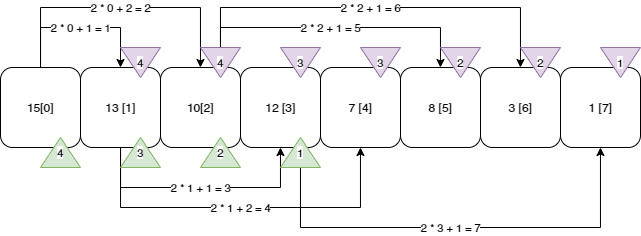

The diagram above was exported from draw.io. Its source (the exported page's mxGraphModel, read from the mxfile embedded in the PNG):
<mxGraphModel dx="979" dy="572" grid="1" gridSize="10" guides="1" tooltips="1" connect="1" arrows="1" fold="1" page="1" pageScale="1" pageWidth="1169" pageHeight="827" math="0" shadow="0">
  <root>
    <mxCell id="0" />
    <mxCell id="1" parent="0" />
    <mxCell id="2" value="2 * 0 + 1 = 1" style="edgeStyle=orthogonalEdgeStyle;shape=connector;rounded=0;orthogonalLoop=1;jettySize=auto;html=1;strokeColor=default;align=center;verticalAlign=middle;fontFamily=Helvetica;fontSize=11;fontColor=default;labelBackgroundColor=default;endArrow=classic;" edge="1" source="4" target="7" parent="1">
      <mxGeometry relative="1" as="geometry">
        <Array as="points">
          <mxPoint x="320" y="640" />
          <mxPoint x="400" y="640" />
        </Array>
      </mxGeometry>
    </mxCell>
    <mxCell id="3" value="2 * 0 + 2 = 2" style="edgeStyle=orthogonalEdgeStyle;shape=connector;rounded=0;orthogonalLoop=1;jettySize=auto;html=1;strokeColor=default;align=center;verticalAlign=middle;fontFamily=Helvetica;fontSize=11;fontColor=default;labelBackgroundColor=default;endArrow=classic;" edge="1" source="4" target="10" parent="1">
      <mxGeometry relative="1" as="geometry">
        <Array as="points">
          <mxPoint x="320" y="620" />
          <mxPoint x="480" y="620" />
        </Array>
        <mxPoint as="offset" />
      </mxGeometry>
    </mxCell>
    <mxCell id="4" value="15[0]" style="rounded=1;whiteSpace=wrap;html=1;" vertex="1" parent="1">
      <mxGeometry x="280" y="680" width="80" height="80" as="geometry" />
    </mxCell>
    <mxCell id="5" value="2 * 1 + 1 = 3" style="edgeStyle=orthogonalEdgeStyle;shape=connector;rounded=0;orthogonalLoop=1;jettySize=auto;html=1;strokeColor=default;align=center;verticalAlign=middle;fontFamily=Helvetica;fontSize=11;fontColor=default;labelBackgroundColor=default;endArrow=classic;" edge="1" source="7" target="13" parent="1">
      <mxGeometry relative="1" as="geometry">
        <Array as="points">
          <mxPoint x="400" y="800" />
          <mxPoint x="560" y="800" />
        </Array>
      </mxGeometry>
    </mxCell>
    <mxCell id="6" value="2 * 1 + 2 = 4" style="edgeStyle=orthogonalEdgeStyle;shape=connector;rounded=0;orthogonalLoop=1;jettySize=auto;html=1;strokeColor=default;align=center;verticalAlign=middle;fontFamily=Helvetica;fontSize=11;fontColor=default;labelBackgroundColor=default;endArrow=classic;" edge="1" source="7" target="11" parent="1">
      <mxGeometry relative="1" as="geometry">
        <Array as="points">
          <mxPoint x="400" y="820" />
          <mxPoint x="640" y="820" />
        </Array>
      </mxGeometry>
    </mxCell>
    <mxCell id="7" value="13 [1]" style="rounded=1;whiteSpace=wrap;html=1;" vertex="1" parent="1">
      <mxGeometry x="360" y="680" width="80" height="80" as="geometry" />
    </mxCell>
    <mxCell id="8" value="2 * 2 + 1 = 5" style="edgeStyle=orthogonalEdgeStyle;shape=connector;rounded=0;orthogonalLoop=1;jettySize=auto;html=1;strokeColor=default;align=center;verticalAlign=middle;fontFamily=Helvetica;fontSize=11;fontColor=default;labelBackgroundColor=default;endArrow=classic;" edge="1" source="10" target="14" parent="1">
      <mxGeometry relative="1" as="geometry">
        <Array as="points">
          <mxPoint x="500" y="640" />
          <mxPoint x="720" y="640" />
        </Array>
      </mxGeometry>
    </mxCell>
    <mxCell id="9" value="2 * 2 + 1 = 6" style="edgeStyle=orthogonalEdgeStyle;shape=connector;rounded=0;orthogonalLoop=1;jettySize=auto;html=1;strokeColor=default;align=center;verticalAlign=middle;fontFamily=Helvetica;fontSize=11;fontColor=default;labelBackgroundColor=default;endArrow=classic;" edge="1" source="10" target="15" parent="1">
      <mxGeometry relative="1" as="geometry">
        <Array as="points">
          <mxPoint x="500" y="620" />
          <mxPoint x="800" y="620" />
        </Array>
      </mxGeometry>
    </mxCell>
    <mxCell id="10" value="10[2]" style="rounded=1;whiteSpace=wrap;html=1;" vertex="1" parent="1">
      <mxGeometry x="440" y="680" width="80" height="80" as="geometry" />
    </mxCell>
    <mxCell id="11" value="7 [4]" style="rounded=1;whiteSpace=wrap;html=1;" vertex="1" parent="1">
      <mxGeometry x="600" y="680" width="80" height="80" as="geometry" />
    </mxCell>
    <mxCell id="12" value="2 * 3 + 1 = 7" style="edgeStyle=orthogonalEdgeStyle;shape=connector;rounded=0;orthogonalLoop=1;jettySize=auto;html=1;strokeColor=default;align=center;verticalAlign=middle;fontFamily=Helvetica;fontSize=11;fontColor=default;labelBackgroundColor=default;endArrow=classic;" edge="1" source="13" target="16" parent="1">
      <mxGeometry relative="1" as="geometry">
        <Array as="points">
          <mxPoint x="580" y="840" />
          <mxPoint x="880" y="840" />
        </Array>
      </mxGeometry>
    </mxCell>
    <mxCell id="13" value="12 [3]" style="rounded=1;whiteSpace=wrap;html=1;" vertex="1" parent="1">
      <mxGeometry x="520" y="680" width="80" height="80" as="geometry" />
    </mxCell>
    <mxCell id="14" value="8 [5]" style="rounded=1;whiteSpace=wrap;html=1;" vertex="1" parent="1">
      <mxGeometry x="680" y="680" width="80" height="80" as="geometry" />
    </mxCell>
    <mxCell id="15" value="3 [6]" style="rounded=1;whiteSpace=wrap;html=1;" vertex="1" parent="1">
      <mxGeometry x="760" y="680" width="80" height="80" as="geometry" />
    </mxCell>
    <mxCell id="16" value="1 [7]" style="rounded=1;whiteSpace=wrap;html=1;" vertex="1" parent="1">
      <mxGeometry x="840" y="680" width="80" height="80" as="geometry" />
    </mxCell>
    <mxCell id="17" value="2" style="triangle;whiteSpace=wrap;html=1;fontFamily=Helvetica;fontSize=11;labelBackgroundColor=default;direction=south;fillColor=#e1d5e7;strokeColor=#9673a6;" vertex="1" parent="1">
      <mxGeometry x="800" y="660" width="40" height="30" as="geometry" />
    </mxCell>
    <mxCell id="18" value="1" style="triangle;whiteSpace=wrap;html=1;fontFamily=Helvetica;fontSize=11;labelBackgroundColor=default;direction=south;fillColor=#e1d5e7;strokeColor=#9673a6;" vertex="1" parent="1">
      <mxGeometry x="880" y="660" width="40" height="30" as="geometry" />
    </mxCell>
    <mxCell id="19" value="2" style="triangle;whiteSpace=wrap;html=1;fontFamily=Helvetica;fontSize=11;labelBackgroundColor=default;direction=south;fillColor=#e1d5e7;strokeColor=#9673a6;" vertex="1" parent="1">
      <mxGeometry x="720" y="660" width="40" height="30" as="geometry" />
    </mxCell>
    <mxCell id="20" value="3" style="triangle;whiteSpace=wrap;html=1;fontFamily=Helvetica;fontSize=11;labelBackgroundColor=default;direction=north;fillColor=#d5e8d4;strokeColor=#82b366;" vertex="1" parent="1">
      <mxGeometry x="400" y="750" width="40" height="30" as="geometry" />
    </mxCell>
    <mxCell id="21" value="3" style="triangle;whiteSpace=wrap;html=1;fontFamily=Helvetica;fontSize=11;labelBackgroundColor=default;direction=south;fillColor=#e1d5e7;strokeColor=#9673a6;" vertex="1" parent="1">
      <mxGeometry x="640" y="660" width="40" height="30" as="geometry" />
    </mxCell>
    <mxCell id="22" value="3" style="triangle;whiteSpace=wrap;html=1;fontFamily=Helvetica;fontSize=11;labelBackgroundColor=default;direction=south;fillColor=#e1d5e7;strokeColor=#9673a6;" vertex="1" parent="1">
      <mxGeometry x="560" y="660" width="40" height="30" as="geometry" />
    </mxCell>
    <mxCell id="23" value="4" style="triangle;whiteSpace=wrap;html=1;fontFamily=Helvetica;fontSize=11;labelBackgroundColor=default;direction=south;fillColor=#e1d5e7;strokeColor=#9673a6;" vertex="1" parent="1">
      <mxGeometry x="480" y="660" width="40" height="30" as="geometry" />
    </mxCell>
    <mxCell id="24" value="4" style="triangle;whiteSpace=wrap;html=1;fontFamily=Helvetica;fontSize=11;labelBackgroundColor=default;direction=south;fillColor=#e1d5e7;strokeColor=#9673a6;" vertex="1" parent="1">
      <mxGeometry x="400" y="660" width="40" height="30" as="geometry" />
    </mxCell>
    <mxCell id="25" value="4" style="triangle;whiteSpace=wrap;html=1;fontFamily=Helvetica;fontSize=11;labelBackgroundColor=default;direction=north;fillColor=#d5e8d4;strokeColor=#82b366;" vertex="1" parent="1">
      <mxGeometry x="320" y="750" width="40" height="30" as="geometry" />
    </mxCell>
    <mxCell id="26" value="2" style="triangle;whiteSpace=wrap;html=1;fontFamily=Helvetica;fontSize=11;labelBackgroundColor=default;direction=north;fillColor=#d5e8d4;strokeColor=#82b366;" vertex="1" parent="1">
      <mxGeometry x="480" y="750" width="40" height="30" as="geometry" />
    </mxCell>
    <mxCell id="27" value="1" style="triangle;whiteSpace=wrap;html=1;fontFamily=Helvetica;fontSize=11;labelBackgroundColor=default;direction=north;fillColor=#d5e8d4;strokeColor=#82b366;" vertex="1" parent="1">
      <mxGeometry x="560" y="750" width="40" height="30" as="geometry" />
    </mxCell>
  </root>
</mxGraphModel>